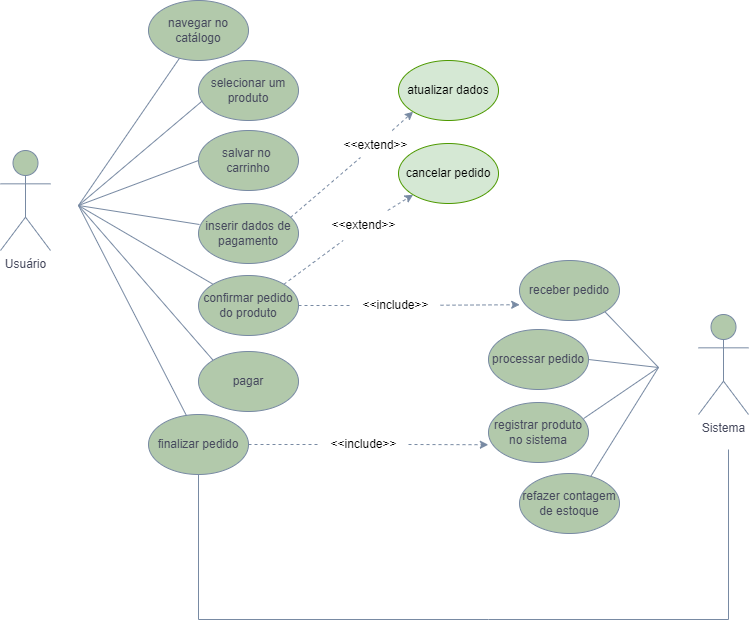

The diagram above was exported from draw.io. Its source (the exported page's mxGraphModel, read from the mxfile embedded in the PNG):
<mxGraphModel dx="1844" dy="572" grid="1" gridSize="10" guides="1" tooltips="1" connect="1" arrows="1" fold="1" page="1" pageScale="1" pageWidth="827" pageHeight="1169" math="0" shadow="0">
  <root>
    <mxCell id="0" />
    <mxCell id="1" parent="0" />
    <mxCell id="8JFcWmi-dbuKOxL2ER5p-16" value="Sistema" style="shape=umlActor;verticalLabelPosition=bottom;verticalAlign=top;html=1;outlineConnect=0;direction=east;rounded=0;container=0;labelBackgroundColor=none;fillColor=#B2C9AB;strokeColor=#788AA3;fontColor=#46495D;" parent="1" vertex="1">
      <mxGeometry x="-72" y="467" width="50" height="100" as="geometry" />
    </mxCell>
    <mxCell id="8JFcWmi-dbuKOxL2ER5p-18" value="receber pedido" style="ellipse;whiteSpace=wrap;html=1;direction=east;rounded=0;container=0;labelBackgroundColor=none;fillColor=#B2C9AB;strokeColor=#788AA3;fontColor=#46495D;" parent="1" vertex="1">
      <mxGeometry x="-251" y="413" width="100" height="60" as="geometry" />
    </mxCell>
    <mxCell id="8JFcWmi-dbuKOxL2ER5p-20" value="registrar produto no sistema" style="ellipse;whiteSpace=wrap;html=1;direction=east;rounded=0;container=0;labelBackgroundColor=none;fillColor=#B2C9AB;strokeColor=#788AA3;fontColor=#46495D;" parent="1" vertex="1">
      <mxGeometry x="-282" y="555" width="100" height="60" as="geometry" />
    </mxCell>
    <mxCell id="8JFcWmi-dbuKOxL2ER5p-21" value="refazer contagem de estoque" style="ellipse;whiteSpace=wrap;html=1;direction=east;rounded=0;container=0;labelBackgroundColor=none;fillColor=#B2C9AB;strokeColor=#788AA3;fontColor=#46495D;" parent="1" vertex="1">
      <mxGeometry x="-251" y="626" width="100" height="60" as="geometry" />
    </mxCell>
    <mxCell id="8JFcWmi-dbuKOxL2ER5p-22" value="processar pedido" style="ellipse;whiteSpace=wrap;html=1;direction=east;rounded=0;container=0;labelBackgroundColor=none;fillColor=#B2C9AB;strokeColor=#788AA3;fontColor=#46495D;" parent="1" vertex="1">
      <mxGeometry x="-282" y="482" width="100" height="60" as="geometry" />
    </mxCell>
    <mxCell id="z8jf1PHxFS1mdWOLztO0-3" value="navegar no catálogo" style="ellipse;whiteSpace=wrap;html=1;rounded=0;labelBackgroundColor=none;fillColor=#B2C9AB;strokeColor=#788AA3;fontColor=#46495D;" parent="1" vertex="1">
      <mxGeometry x="-622" y="153" width="100" height="60" as="geometry" />
    </mxCell>
    <mxCell id="z8jf1PHxFS1mdWOLztO0-4" value="selecionar um produto" style="ellipse;whiteSpace=wrap;html=1;rounded=0;labelBackgroundColor=none;fillColor=#B2C9AB;strokeColor=#788AA3;fontColor=#46495D;" parent="1" vertex="1">
      <mxGeometry x="-572" y="213" width="100" height="60" as="geometry" />
    </mxCell>
    <mxCell id="8JFcWmi-dbuKOxL2ER5p-1" value="salvar no&amp;nbsp; carrinho" style="ellipse;whiteSpace=wrap;html=1;rounded=0;labelBackgroundColor=none;fillColor=#B2C9AB;strokeColor=#788AA3;fontColor=#46495D;" parent="1" vertex="1">
      <mxGeometry x="-572" y="283" width="100" height="60" as="geometry" />
    </mxCell>
    <mxCell id="8JFcWmi-dbuKOxL2ER5p-2" value="inserir dados de pagamento" style="ellipse;whiteSpace=wrap;html=1;rounded=0;labelBackgroundColor=none;fillColor=#B2C9AB;strokeColor=#788AA3;fontColor=#46495D;" parent="1" vertex="1">
      <mxGeometry x="-572" y="356" width="100" height="60" as="geometry" />
    </mxCell>
    <mxCell id="8JFcWmi-dbuKOxL2ER5p-3" value="confirmar pedido do produto" style="ellipse;whiteSpace=wrap;html=1;rounded=0;labelBackgroundColor=none;fillColor=#B2C9AB;strokeColor=#788AA3;fontColor=#46495D;" parent="1" vertex="1">
      <mxGeometry x="-572" y="428" width="100" height="60" as="geometry" />
    </mxCell>
    <mxCell id="8JFcWmi-dbuKOxL2ER5p-5" value="" style="endArrow=none;html=1;rounded=0;labelBackgroundColor=none;strokeColor=#788AA3;fontColor=default;" parent="1" target="z8jf1PHxFS1mdWOLztO0-3" edge="1">
      <mxGeometry width="50" height="50" relative="1" as="geometry">
        <mxPoint x="-692" y="358" as="sourcePoint" />
        <mxPoint x="-542" y="251" as="targetPoint" />
      </mxGeometry>
    </mxCell>
    <mxCell id="8JFcWmi-dbuKOxL2ER5p-6" value="" style="endArrow=none;html=1;rounded=0;labelBackgroundColor=none;strokeColor=#788AA3;fontColor=default;entryX=0.04;entryY=0.671;entryDx=0;entryDy=0;entryPerimeter=0;" parent="1" target="z8jf1PHxFS1mdWOLztO0-4" edge="1">
      <mxGeometry width="50" height="50" relative="1" as="geometry">
        <mxPoint x="-692" y="358" as="sourcePoint" />
        <mxPoint x="-560" y="260" as="targetPoint" />
      </mxGeometry>
    </mxCell>
    <mxCell id="8JFcWmi-dbuKOxL2ER5p-7" value="" style="endArrow=none;html=1;rounded=0;entryX=0;entryY=0.5;entryDx=0;entryDy=0;labelBackgroundColor=none;strokeColor=#788AA3;fontColor=default;" parent="1" target="8JFcWmi-dbuKOxL2ER5p-1" edge="1">
      <mxGeometry width="50" height="50" relative="1" as="geometry">
        <mxPoint x="-692" y="358" as="sourcePoint" />
        <mxPoint x="-412" y="332.5" as="targetPoint" />
      </mxGeometry>
    </mxCell>
    <mxCell id="8JFcWmi-dbuKOxL2ER5p-8" value="" style="endArrow=none;html=1;rounded=0;entryX=0.01;entryY=0.35;entryDx=0;entryDy=0;entryPerimeter=0;labelBackgroundColor=none;strokeColor=#788AA3;fontColor=default;" parent="1" target="8JFcWmi-dbuKOxL2ER5p-2" edge="1">
      <mxGeometry width="50" height="50" relative="1" as="geometry">
        <mxPoint x="-692" y="358" as="sourcePoint" />
        <mxPoint x="-542" y="351" as="targetPoint" />
      </mxGeometry>
    </mxCell>
    <mxCell id="8JFcWmi-dbuKOxL2ER5p-9" value="" style="endArrow=none;html=1;rounded=0;entryX=0;entryY=0;entryDx=0;entryDy=0;labelBackgroundColor=none;strokeColor=#788AA3;fontColor=default;" parent="1" target="8JFcWmi-dbuKOxL2ER5p-3" edge="1">
      <mxGeometry width="50" height="50" relative="1" as="geometry">
        <mxPoint x="-692" y="358" as="sourcePoint" />
        <mxPoint x="-492" y="422" as="targetPoint" />
      </mxGeometry>
    </mxCell>
    <mxCell id="8JFcWmi-dbuKOxL2ER5p-10" style="edgeStyle=orthogonalEdgeStyle;rounded=0;orthogonalLoop=1;jettySize=auto;html=1;exitX=0.5;exitY=1;exitDx=0;exitDy=0;labelBackgroundColor=none;strokeColor=#788AA3;fontColor=default;" parent="1" source="8JFcWmi-dbuKOxL2ER5p-3" target="8JFcWmi-dbuKOxL2ER5p-3" edge="1">
      <mxGeometry relative="1" as="geometry" />
    </mxCell>
    <mxCell id="8JFcWmi-dbuKOxL2ER5p-12" value="pagar" style="ellipse;whiteSpace=wrap;html=1;rounded=0;labelBackgroundColor=none;fillColor=#B2C9AB;strokeColor=#788AA3;fontColor=#46495D;" parent="1" vertex="1">
      <mxGeometry x="-572" y="504" width="100" height="60" as="geometry" />
    </mxCell>
    <mxCell id="8JFcWmi-dbuKOxL2ER5p-13" value="finalizar pedido" style="ellipse;whiteSpace=wrap;html=1;rounded=0;labelBackgroundColor=none;fillColor=#B2C9AB;strokeColor=#788AA3;fontColor=#46495D;" parent="1" vertex="1">
      <mxGeometry x="-622" y="567" width="100" height="60" as="geometry" />
    </mxCell>
    <mxCell id="8JFcWmi-dbuKOxL2ER5p-14" value="" style="endArrow=none;html=1;rounded=0;entryX=0;entryY=0;entryDx=0;entryDy=0;labelBackgroundColor=none;strokeColor=#788AA3;fontColor=default;" parent="1" target="8JFcWmi-dbuKOxL2ER5p-12" edge="1">
      <mxGeometry width="50" height="50" relative="1" as="geometry">
        <mxPoint x="-692" y="358" as="sourcePoint" />
        <mxPoint x="-552" y="510" as="targetPoint" />
      </mxGeometry>
    </mxCell>
    <mxCell id="8JFcWmi-dbuKOxL2ER5p-15" value="" style="endArrow=none;html=1;rounded=0;exitX=0.38;exitY=0.02;exitDx=0;exitDy=0;labelBackgroundColor=none;strokeColor=#788AA3;fontColor=default;exitPerimeter=0;" parent="1" source="8JFcWmi-dbuKOxL2ER5p-13" edge="1">
      <mxGeometry width="50" height="50" relative="1" as="geometry">
        <mxPoint x="-692" y="459.5" as="sourcePoint" />
        <mxPoint x="-692" y="358" as="targetPoint" />
      </mxGeometry>
    </mxCell>
    <mxCell id="M4lzsvlEOCAEEEyuGm72-8" value="" style="endArrow=classic;html=1;rounded=0;dashed=1;entryX=0.002;entryY=0.737;entryDx=0;entryDy=0;labelBackgroundColor=none;strokeColor=#788AA3;fontColor=default;entryPerimeter=0;startArrow=none;" parent="1" source="msak8uFCm3Yha8jAI1Zx-34" target="8JFcWmi-dbuKOxL2ER5p-18" edge="1">
      <mxGeometry width="50" height="50" relative="1" as="geometry">
        <mxPoint x="-468" y="477" as="sourcePoint" />
        <mxPoint x="-346" y="477.02" as="targetPoint" />
        <Array as="points" />
      </mxGeometry>
    </mxCell>
    <mxCell id="M4lzsvlEOCAEEEyuGm72-16" value="" style="endArrow=none;html=1;labelBackgroundColor=none;strokeColor=#788AA3;fontColor=default;exitX=1;exitY=1;exitDx=0;exitDy=0;" parent="1" source="8JFcWmi-dbuKOxL2ER5p-18" edge="1">
      <mxGeometry width="50" height="50" relative="1" as="geometry">
        <mxPoint x="-222" y="420" as="sourcePoint" />
        <mxPoint x="-112" y="520" as="targetPoint" />
      </mxGeometry>
    </mxCell>
    <mxCell id="M4lzsvlEOCAEEEyuGm72-17" value="" style="endArrow=none;html=1;exitX=1;exitY=0.5;exitDx=0;exitDy=0;labelBackgroundColor=none;strokeColor=#788AA3;fontColor=default;" parent="1" source="8JFcWmi-dbuKOxL2ER5p-22" edge="1">
      <mxGeometry width="50" height="50" relative="1" as="geometry">
        <mxPoint x="-82" y="554.25" as="sourcePoint" />
        <mxPoint x="-112" y="520" as="targetPoint" />
      </mxGeometry>
    </mxCell>
    <mxCell id="M4lzsvlEOCAEEEyuGm72-18" value="" style="endArrow=none;html=1;labelBackgroundColor=none;strokeColor=#788AA3;fontColor=default;exitX=0.951;exitY=0.268;exitDx=0;exitDy=0;exitPerimeter=0;" parent="1" source="8JFcWmi-dbuKOxL2ER5p-20" edge="1">
      <mxGeometry width="50" height="50" relative="1" as="geometry">
        <mxPoint x="-192" y="570" as="sourcePoint" />
        <mxPoint x="-112" y="520" as="targetPoint" />
      </mxGeometry>
    </mxCell>
    <mxCell id="M4lzsvlEOCAEEEyuGm72-19" value="" style="endArrow=none;html=1;exitX=0.712;exitY=0.05;exitDx=0;exitDy=0;labelBackgroundColor=none;strokeColor=#788AA3;fontColor=default;exitPerimeter=0;" parent="1" source="8JFcWmi-dbuKOxL2ER5p-21" edge="1">
      <mxGeometry width="50" height="50" relative="1" as="geometry">
        <mxPoint x="-52" y="566.25" as="sourcePoint" />
        <mxPoint x="-112" y="520" as="targetPoint" />
        <Array as="points" />
      </mxGeometry>
    </mxCell>
    <mxCell id="M4lzsvlEOCAEEEyuGm72-25" value="" style="endArrow=classic;html=1;rounded=0;dashed=1;exitX=1;exitY=0.5;exitDx=0;exitDy=0;entryX=-0.002;entryY=0.704;entryDx=0;entryDy=0;entryPerimeter=0;labelBackgroundColor=none;strokeColor=#788AA3;fontColor=default;startArrow=none;" parent="1" source="msak8uFCm3Yha8jAI1Zx-36" target="8JFcWmi-dbuKOxL2ER5p-20" edge="1">
      <mxGeometry width="50" height="50" relative="1" as="geometry">
        <mxPoint x="-574" y="582.25" as="sourcePoint" />
        <mxPoint x="-172" y="560" as="targetPoint" />
        <Array as="points" />
      </mxGeometry>
    </mxCell>
    <mxCell id="M4lzsvlEOCAEEEyuGm72-27" value="Usuário" style="shape=umlActor;verticalLabelPosition=bottom;verticalAlign=top;html=1;outlineConnect=0;direction=east;rounded=0;container=0;labelBackgroundColor=none;fillColor=#B2C9AB;strokeColor=#788AA3;fontColor=#46495D;" parent="1" vertex="1">
      <mxGeometry x="-770" y="303" width="50" height="100" as="geometry" />
    </mxCell>
    <mxCell id="msak8uFCm3Yha8jAI1Zx-4" value="" style="endArrow=classic;html=1;rounded=0;dashed=1;entryX=0;entryY=1;entryDx=0;entryDy=0;labelBackgroundColor=none;strokeColor=#788AA3;fontColor=default;startArrow=none;" parent="1" source="msak8uFCm3Yha8jAI1Zx-7" target="msak8uFCm3Yha8jAI1Zx-5" edge="1">
      <mxGeometry width="50" height="50" relative="1" as="geometry">
        <mxPoint x="-474" y="446.5" as="sourcePoint" />
        <mxPoint x="-352" y="446.52" as="targetPoint" />
        <Array as="points" />
      </mxGeometry>
    </mxCell>
    <mxCell id="msak8uFCm3Yha8jAI1Zx-5" value="cancelar pedido" style="ellipse;whiteSpace=wrap;html=1;rounded=0;labelBackgroundColor=none;fillColor=#D5E8D4;strokeColor=#4D9900;gradientColor=none;" parent="1" vertex="1">
      <mxGeometry x="-372" y="296" width="100" height="60" as="geometry" />
    </mxCell>
    <mxCell id="msak8uFCm3Yha8jAI1Zx-8" value="" style="endArrow=none;html=1;rounded=0;dashed=1;labelBackgroundColor=none;strokeColor=#788AA3;fontColor=default;exitX=1;exitY=0;exitDx=0;exitDy=0;" parent="1" source="8JFcWmi-dbuKOxL2ER5p-3" target="msak8uFCm3Yha8jAI1Zx-7" edge="1">
      <mxGeometry width="50" height="50" relative="1" as="geometry">
        <mxPoint x="-485.76969873696567" y="439.32509982272495" as="sourcePoint" />
        <mxPoint x="-337.3553390593272" y="354.21320343559614" as="targetPoint" />
        <Array as="points" />
      </mxGeometry>
    </mxCell>
    <mxCell id="msak8uFCm3Yha8jAI1Zx-7" value="&amp;lt;&amp;lt;extend&amp;gt;&amp;gt;" style="text;html=1;align=center;verticalAlign=middle;resizable=0;points=[];autosize=1;strokeColor=none;fillColor=none;" parent="1" vertex="1">
      <mxGeometry x="-452" y="363" width="90" height="30" as="geometry" />
    </mxCell>
    <mxCell id="msak8uFCm3Yha8jAI1Zx-19" value="" style="endArrow=none;html=1;rounded=0;labelBackgroundColor=none;strokeColor=#788AA3;fontColor=default;entryX=0.5;entryY=1;entryDx=0;entryDy=0;" parent="1" target="8JFcWmi-dbuKOxL2ER5p-13" edge="1">
      <mxGeometry width="50" height="50" relative="1" as="geometry">
        <mxPoint x="-42" y="602" as="sourcePoint" />
        <mxPoint x="-572" y="639" as="targetPoint" />
        <Array as="points">
          <mxPoint x="-42" y="772" />
          <mxPoint x="-282" y="772" />
          <mxPoint x="-572" y="772" />
        </Array>
      </mxGeometry>
    </mxCell>
    <mxCell id="msak8uFCm3Yha8jAI1Zx-23" value="atualizar dados" style="ellipse;whiteSpace=wrap;html=1;rounded=0;labelBackgroundColor=none;fillColor=#d5e8d4;strokeColor=#4D9900;" parent="1" vertex="1">
      <mxGeometry x="-372" y="213" width="100" height="60" as="geometry" />
    </mxCell>
    <object label="" id="msak8uFCm3Yha8jAI1Zx-25">
      <mxCell style="endArrow=classic;html=1;rounded=0;dashed=1;entryX=0;entryY=1;entryDx=0;entryDy=0;labelBackgroundColor=none;strokeColor=#788AA3;fontColor=default;fontFamily=Helvetica;startArrow=none;" parent="1" source="msak8uFCm3Yha8jAI1Zx-31" target="msak8uFCm3Yha8jAI1Zx-23" edge="1">
        <mxGeometry width="50" height="50" relative="1" as="geometry">
          <mxPoint x="-482" y="297.78" as="sourcePoint" />
          <mxPoint x="-260.79999999999995" y="297" as="targetPoint" />
          <Array as="points" />
        </mxGeometry>
      </mxCell>
    </object>
    <mxCell id="msak8uFCm3Yha8jAI1Zx-32" value="" style="endArrow=none;html=1;rounded=0;dashed=1;labelBackgroundColor=none;strokeColor=#788AA3;fontColor=default;fontFamily=Helvetica;" parent="1" edge="1">
      <mxGeometry width="50" height="50" relative="1" as="geometry">
        <mxPoint x="-480" y="370" as="sourcePoint" />
        <mxPoint x="-410" y="310" as="targetPoint" />
        <Array as="points" />
      </mxGeometry>
    </mxCell>
    <mxCell id="msak8uFCm3Yha8jAI1Zx-31" value="&amp;lt;&amp;lt;extend&amp;gt;&amp;gt;" style="text;html=1;align=center;verticalAlign=middle;resizable=0;points=[];autosize=1;strokeColor=none;fillColor=none;fontSize=12;fontFamily=Helvetica;" parent="1" vertex="1">
      <mxGeometry x="-440" y="283" width="90" height="30" as="geometry" />
    </mxCell>
    <mxCell id="msak8uFCm3Yha8jAI1Zx-35" value="" style="endArrow=none;html=1;rounded=0;dashed=1;exitX=1;exitY=0.5;exitDx=0;exitDy=0;labelBackgroundColor=none;strokeColor=#788AA3;fontColor=default;" parent="1" source="8JFcWmi-dbuKOxL2ER5p-3" edge="1">
      <mxGeometry width="50" height="50" relative="1" as="geometry">
        <mxPoint x="-472.0000000000025" y="458" as="sourcePoint" />
        <mxPoint x="-420" y="458" as="targetPoint" />
        <Array as="points" />
      </mxGeometry>
    </mxCell>
    <mxCell id="msak8uFCm3Yha8jAI1Zx-34" value="&amp;lt;&amp;lt;include&amp;gt;&amp;gt;" style="text;html=1;align=center;verticalAlign=middle;resizable=0;points=[];autosize=1;strokeColor=none;fillColor=none;fontSize=12;fontFamily=Helvetica;" parent="1" vertex="1">
      <mxGeometry x="-420" y="443" width="90" height="30" as="geometry" />
    </mxCell>
    <mxCell id="msak8uFCm3Yha8jAI1Zx-37" value="" style="endArrow=none;html=1;rounded=0;dashed=1;exitX=1;exitY=0.5;exitDx=0;exitDy=0;labelBackgroundColor=none;strokeColor=#788AA3;fontColor=default;" parent="1" source="8JFcWmi-dbuKOxL2ER5p-13" target="msak8uFCm3Yha8jAI1Zx-36" edge="1">
      <mxGeometry width="50" height="50" relative="1" as="geometry">
        <mxPoint x="-522.0000000000025" y="597" as="sourcePoint" />
        <mxPoint x="-276" y="597.78" as="targetPoint" />
        <Array as="points" />
      </mxGeometry>
    </mxCell>
    <mxCell id="msak8uFCm3Yha8jAI1Zx-36" value="&amp;lt;&amp;lt;include&amp;gt;&amp;gt;" style="text;html=1;align=center;verticalAlign=middle;resizable=0;points=[];autosize=1;strokeColor=none;fillColor=none;fontSize=12;fontFamily=Helvetica;" parent="1" vertex="1">
      <mxGeometry x="-452" y="582" width="90" height="30" as="geometry" />
    </mxCell>
  </root>
</mxGraphModel>